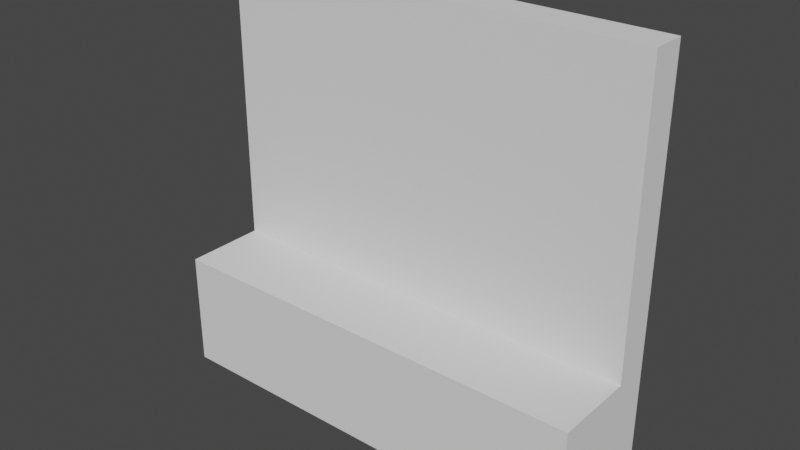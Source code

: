 # Source: WeaponWall.blend  (saved by Blender 3.1.7; exported with 4.5.12 LTS)
import bpy
from mathutils import Matrix  # noqa: F401  (used for matrix-valued properties, if any)

bpy.ops.wm.read_factory_settings(use_empty=True)
scene = bpy.context.scene
scene.name = 'Scene'

# ---- collections
col_collection = bpy.data.collections.new('Collection'); scene.collection.children.link(col_collection)

# ---- world
world_world = bpy.data.worlds.new('World'); scene.world = world_world
world_world.use_nodes = True; world_world.node_tree.nodes.clear()
_N = world_world.node_tree.nodes; _L = world_world.node_tree.links
n0 = _N.new('ShaderNodeOutputWorld'); n0.name = 'World Output'; n0.location = (300, 300)
n1 = _N.new('ShaderNodeBackground'); n1.name = 'Background'; n1.location = (10, 300)
n1.inputs[0].default_value = (0.05088, 0.05088, 0.05088, 1.0)
_L.new(n1.outputs[0], n0.inputs[0])
n0.is_active_output = True
world_world.color = (0.05088, 0.05088, 0.05088)
world_world.use_sun_shadow = False
world_world.sun_shadow_jitter_overblur = 0.0

# ---- meshes
me_cube_001 = bpy.data.meshes.new('Cube.001')
me_cube_001.from_pydata([(-3.0, -0.6, -0.6), (-3.0, -0.6, 1.0), (-3.0, 1.0, -0.6), (-3.0, 1.0, 1.0), (3.0, -0.6, -0.6), (3.0, -0.6, 1.0), (3.0, 1.0, -0.6), (3.0, 1.0, 1.0), (-3.0, 0.52, -0.6), (-3.0, 0.52, 1.0), (3.0, 0.52, -0.6), (3.0, 0.52, 1.0), (-3.0, 0.52, 5.0), (-3.0, 1.0, 5.0), (3.0, 1.0, 5.0), (3.0, 0.52, 5.0)], [], [(8, 9, 3, 2), (2, 3, 7, 6), (10, 11, 5, 4), (4, 5, 1, 0), (8, 10, 4, 0), (11, 9, 1, 5), (7, 3, 13, 14), (2, 6, 10, 8), (6, 7, 11, 10), (0, 1, 9, 8), (14, 13, 12, 15), (9, 11, 15, 12), (11, 7, 14, 15), (3, 9, 12, 13)])
_uv = me_cube_001.uv_layers.new(name='UVMap')
_uv.uv.foreach_set('vector', [0.3067, 0.5, 0.3067, 0.6333, 0.2667, 0.6333, 0.2667, 0.5, 0.4667, 0.5, 0.3333, 0.5, 0.3333, 0.0, 0.4667, 0.0, 0.2267, 0.5, 0.2267, 0.6333, 0.1333, 0.6333, 0.1333, 0.5, 0.1333, 1.0, 0.0, 1.0, 0.0, 0.5, 0.1333, 0.5, 0.8933, 0.0, 0.8933, 0.5, 0.8, 0.5, 0.8, 0.0, 0.4933, 0.5, 0.4933, 1.0, 0.4, 1.0, 0.4, 0.5, 0.3333, 0.0, 0.3333, 0.5, 0.0, 0.5, 0.0, 0.0, 0.9333, 0.0, 0.9333, 0.5, 0.8933, 0.5, 0.8933, 0.0, 0.2667, 0.5, 0.2667, 0.6333, 0.2267, 0.6333, 0.2267, 0.5, 0.4, 0.5, 0.4, 0.6333, 0.3067, 0.6333, 0.3067, 0.5, 0.9733, 0.0, 0.9733, 0.5, 0.9333, 0.5, 0.9333, 0.0, 0.8, 0.0, 0.8, 0.5, 0.4667, 0.5, 0.4667, 0.0, 0.2267, 0.6333, 0.2667, 0.6333, 0.2667, 0.9667, 0.2267, 0.9667, 0.2667, 0.6333, 0.3067, 0.6333, 0.3067, 0.9667, 0.2667, 0.9667])
me_cube_001.use_remesh_fix_poles = True
me_cube_001.use_remesh_preserve_attributes = False
me_cube_001.update()

# ---- objects
ob_cube = bpy.data.objects.new('Cube', me_cube_001)

# ---- transforms, parenting, visibility, modifiers, constraints
ob_cube.location = (0.0, 0.0, 0.0)

# ---- collection membership
col_collection.objects.link(ob_cube)

# ---- scene / render settings (as saved in the file)
scene.frame_start = 1; scene.frame_end = 250; scene.frame_set(1)
scene.render.engine = 'BLENDER_EEVEE_NEXT'
scene.cycles.sampling_pattern = 'TABULATED_SOBOL'
scene.cycles.use_light_tree = False
scene.view_settings.view_transform = 'Filmic'
bpy.context.view_layer.update()

# ---- added for rendering (the .blend has no active camera and no usable light): camera, sun
cam_auto = bpy.data.cameras.new('AutoCamera')
cam_auto.lens = 50.0
cam_auto.sensor_width = 36.0
cam_auto.clip_end = 1000.0
ob_auto_camera = bpy.data.objects.new('AutoCamera', cam_auto)
scene.collection.objects.link(ob_auto_camera)
ob_auto_camera.location = (7.73656, -9.08387, 8.38925)
ob_auto_camera.rotation_euler = (1.09748, -7.21219e-08, 0.694738)
scene.camera = ob_auto_camera
light_auto_sun = bpy.data.lights.new('AutoSun', 'SUN')
light_auto_sun.energy = 3.0
light_auto_sun.angle = 0.0523599
ob_auto_sun = bpy.data.objects.new('AutoSun', light_auto_sun)
scene.collection.objects.link(ob_auto_sun)
ob_auto_sun.rotation_euler = (0.872665, 0.174533, 0.523599)
bpy.context.view_layer.update()
